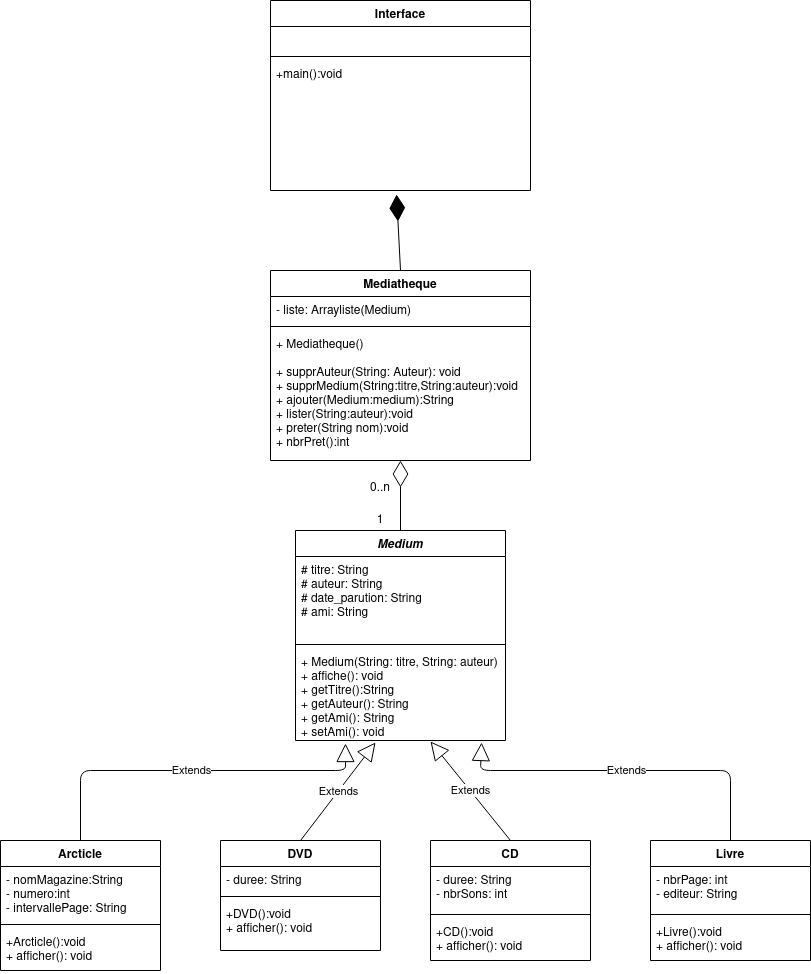

The diagram above was exported from draw.io. Its source (the exported page's mxGraphModel, read from the mxfile embedded in the PNG):
<mxGraphModel dx="1551" dy="1774" grid="1" gridSize="10" guides="1" tooltips="1" connect="1" arrows="1" fold="1" page="1" pageScale="1" pageWidth="850" pageHeight="1100" math="0" shadow="0">
  <root>
    <mxCell id="0" />
    <mxCell id="1" parent="0" />
    <mxCell id="yIApbKcnDyrFLtcX3m1s-1" value="Medium" style="swimlane;fontStyle=3;align=center;verticalAlign=top;childLayout=stackLayout;horizontal=1;startSize=26;horizontalStack=0;resizeParent=1;resizeParentMax=0;resizeLast=0;collapsible=1;marginBottom=0;" vertex="1" parent="1">
      <mxGeometry x="335" y="320" width="210" height="210" as="geometry" />
    </mxCell>
    <mxCell id="yIApbKcnDyrFLtcX3m1s-2" value="# titre: String&#10;# auteur: String&#10;# date_parution: String&#10;# ami: String&#10;&#10;&#10;" style="text;strokeColor=none;fillColor=none;align=left;verticalAlign=top;spacingLeft=4;spacingRight=4;overflow=hidden;rotatable=0;points=[[0,0.5],[1,0.5]];portConstraint=eastwest;" vertex="1" parent="yIApbKcnDyrFLtcX3m1s-1">
      <mxGeometry y="26" width="210" height="84" as="geometry" />
    </mxCell>
    <mxCell id="yIApbKcnDyrFLtcX3m1s-3" value="" style="line;strokeWidth=1;fillColor=none;align=left;verticalAlign=middle;spacingTop=-1;spacingLeft=3;spacingRight=3;rotatable=0;labelPosition=right;points=[];portConstraint=eastwest;" vertex="1" parent="yIApbKcnDyrFLtcX3m1s-1">
      <mxGeometry y="110" width="210" height="8" as="geometry" />
    </mxCell>
    <mxCell id="yIApbKcnDyrFLtcX3m1s-4" value="+ Medium(String: titre, String: auteur)&#10;+ affiche(): void&#10;+ getTitre():String&#10;+ getAuteur(): String&#10;+ getAmi(): String&#10;+ setAmi(): void&#10;&#10;" style="text;strokeColor=none;fillColor=none;align=left;verticalAlign=top;spacingLeft=4;spacingRight=4;overflow=hidden;rotatable=0;points=[[0,0.5],[1,0.5]];portConstraint=eastwest;fontStyle=0" vertex="1" parent="yIApbKcnDyrFLtcX3m1s-1">
      <mxGeometry y="118" width="210" height="92" as="geometry" />
    </mxCell>
    <mxCell id="yIApbKcnDyrFLtcX3m1s-5" value="DVD" style="swimlane;fontStyle=1;align=center;verticalAlign=top;childLayout=stackLayout;horizontal=1;startSize=26;horizontalStack=0;resizeParent=1;resizeParentMax=0;resizeLast=0;collapsible=1;marginBottom=0;" vertex="1" parent="1">
      <mxGeometry x="260" y="630" width="160" height="110" as="geometry" />
    </mxCell>
    <mxCell id="yIApbKcnDyrFLtcX3m1s-6" value="- duree: String" style="text;strokeColor=none;fillColor=none;align=left;verticalAlign=top;spacingLeft=4;spacingRight=4;overflow=hidden;rotatable=0;points=[[0,0.5],[1,0.5]];portConstraint=eastwest;" vertex="1" parent="yIApbKcnDyrFLtcX3m1s-5">
      <mxGeometry y="26" width="160" height="26" as="geometry" />
    </mxCell>
    <mxCell id="yIApbKcnDyrFLtcX3m1s-7" value="" style="line;strokeWidth=1;fillColor=none;align=left;verticalAlign=middle;spacingTop=-1;spacingLeft=3;spacingRight=3;rotatable=0;labelPosition=right;points=[];portConstraint=eastwest;" vertex="1" parent="yIApbKcnDyrFLtcX3m1s-5">
      <mxGeometry y="52" width="160" height="8" as="geometry" />
    </mxCell>
    <mxCell id="yIApbKcnDyrFLtcX3m1s-8" value="+DVD():void&#10;+ afficher(): void" style="text;strokeColor=none;fillColor=none;align=left;verticalAlign=top;spacingLeft=4;spacingRight=4;overflow=hidden;rotatable=0;points=[[0,0.5],[1,0.5]];portConstraint=eastwest;" vertex="1" parent="yIApbKcnDyrFLtcX3m1s-5">
      <mxGeometry y="60" width="160" height="50" as="geometry" />
    </mxCell>
    <mxCell id="yIApbKcnDyrFLtcX3m1s-9" value="CD" style="swimlane;fontStyle=1;align=center;verticalAlign=top;childLayout=stackLayout;horizontal=1;startSize=26;horizontalStack=0;resizeParent=1;resizeParentMax=0;resizeLast=0;collapsible=1;marginBottom=0;" vertex="1" parent="1">
      <mxGeometry x="470" y="630" width="160" height="120" as="geometry" />
    </mxCell>
    <mxCell id="yIApbKcnDyrFLtcX3m1s-10" value="- duree: String&#10;- nbrSons: int&#10;" style="text;strokeColor=none;fillColor=none;align=left;verticalAlign=top;spacingLeft=4;spacingRight=4;overflow=hidden;rotatable=0;points=[[0,0.5],[1,0.5]];portConstraint=eastwest;" vertex="1" parent="yIApbKcnDyrFLtcX3m1s-9">
      <mxGeometry y="26" width="160" height="44" as="geometry" />
    </mxCell>
    <mxCell id="yIApbKcnDyrFLtcX3m1s-11" value="" style="line;strokeWidth=1;fillColor=none;align=left;verticalAlign=middle;spacingTop=-1;spacingLeft=3;spacingRight=3;rotatable=0;labelPosition=right;points=[];portConstraint=eastwest;" vertex="1" parent="yIApbKcnDyrFLtcX3m1s-9">
      <mxGeometry y="70" width="160" height="8" as="geometry" />
    </mxCell>
    <mxCell id="yIApbKcnDyrFLtcX3m1s-12" value="+CD():void&#10;+ afficher(): void" style="text;strokeColor=none;fillColor=none;align=left;verticalAlign=top;spacingLeft=4;spacingRight=4;overflow=hidden;rotatable=0;points=[[0,0.5],[1,0.5]];portConstraint=eastwest;" vertex="1" parent="yIApbKcnDyrFLtcX3m1s-9">
      <mxGeometry y="78" width="160" height="42" as="geometry" />
    </mxCell>
    <mxCell id="yIApbKcnDyrFLtcX3m1s-13" value="Livre" style="swimlane;fontStyle=1;align=center;verticalAlign=top;childLayout=stackLayout;horizontal=1;startSize=26;horizontalStack=0;resizeParent=1;resizeParentMax=0;resizeLast=0;collapsible=1;marginBottom=0;" vertex="1" parent="1">
      <mxGeometry x="690" y="630" width="160" height="120" as="geometry" />
    </mxCell>
    <mxCell id="yIApbKcnDyrFLtcX3m1s-14" value="- nbrPage: int&#10;- editeur: String&#10;" style="text;strokeColor=none;fillColor=none;align=left;verticalAlign=top;spacingLeft=4;spacingRight=4;overflow=hidden;rotatable=0;points=[[0,0.5],[1,0.5]];portConstraint=eastwest;" vertex="1" parent="yIApbKcnDyrFLtcX3m1s-13">
      <mxGeometry y="26" width="160" height="44" as="geometry" />
    </mxCell>
    <mxCell id="yIApbKcnDyrFLtcX3m1s-15" value="" style="line;strokeWidth=1;fillColor=none;align=left;verticalAlign=middle;spacingTop=-1;spacingLeft=3;spacingRight=3;rotatable=0;labelPosition=right;points=[];portConstraint=eastwest;" vertex="1" parent="yIApbKcnDyrFLtcX3m1s-13">
      <mxGeometry y="70" width="160" height="8" as="geometry" />
    </mxCell>
    <mxCell id="yIApbKcnDyrFLtcX3m1s-16" value="+Livre():void&#10;+ afficher(): void" style="text;strokeColor=none;fillColor=none;align=left;verticalAlign=top;spacingLeft=4;spacingRight=4;overflow=hidden;rotatable=0;points=[[0,0.5],[1,0.5]];portConstraint=eastwest;" vertex="1" parent="yIApbKcnDyrFLtcX3m1s-13">
      <mxGeometry y="78" width="160" height="42" as="geometry" />
    </mxCell>
    <mxCell id="yIApbKcnDyrFLtcX3m1s-25" value="Mediatheque" style="swimlane;fontStyle=1;align=center;verticalAlign=top;childLayout=stackLayout;horizontal=1;startSize=26;horizontalStack=0;resizeParent=1;resizeParentMax=0;resizeLast=0;collapsible=1;marginBottom=0;" vertex="1" parent="1">
      <mxGeometry x="310" y="60" width="260" height="190" as="geometry" />
    </mxCell>
    <mxCell id="yIApbKcnDyrFLtcX3m1s-26" value="- liste: Arrayliste(Medium)&#10;" style="text;strokeColor=none;fillColor=none;align=left;verticalAlign=top;spacingLeft=4;spacingRight=4;overflow=hidden;rotatable=0;points=[[0,0.5],[1,0.5]];portConstraint=eastwest;" vertex="1" parent="yIApbKcnDyrFLtcX3m1s-25">
      <mxGeometry y="26" width="260" height="26" as="geometry" />
    </mxCell>
    <mxCell id="yIApbKcnDyrFLtcX3m1s-27" value="" style="line;strokeWidth=1;fillColor=none;align=left;verticalAlign=middle;spacingTop=-1;spacingLeft=3;spacingRight=3;rotatable=0;labelPosition=right;points=[];portConstraint=eastwest;" vertex="1" parent="yIApbKcnDyrFLtcX3m1s-25">
      <mxGeometry y="52" width="260" height="8" as="geometry" />
    </mxCell>
    <mxCell id="yIApbKcnDyrFLtcX3m1s-28" value="+ Mediatheque()&#10;&#10;+ supprAuteur(String: Auteur): void&#10;+ supprMedium(String:titre,String:auteur):void&#10;+ ajouter(Medium:medium):String&#10;+ lister(String:auteur):void&#10;+ preter(String nom):void&#10;+ nbrPret():int&#10;&#10;&#10;&#10;" style="text;strokeColor=none;fillColor=none;align=left;verticalAlign=top;spacingLeft=4;spacingRight=4;overflow=hidden;rotatable=0;points=[[0,0.5],[1,0.5]];portConstraint=eastwest;" vertex="1" parent="yIApbKcnDyrFLtcX3m1s-25">
      <mxGeometry y="60" width="260" height="130" as="geometry" />
    </mxCell>
    <mxCell id="yIApbKcnDyrFLtcX3m1s-32" value="Extends" style="endArrow=block;endSize=16;endFill=0;html=1;entryX=0.643;entryY=1.011;entryDx=0;entryDy=0;exitX=0.5;exitY=0;exitDx=0;exitDy=0;entryPerimeter=0;" edge="1" parent="1" source="yIApbKcnDyrFLtcX3m1s-9" target="yIApbKcnDyrFLtcX3m1s-4">
      <mxGeometry width="160" relative="1" as="geometry">
        <mxPoint x="90" y="360" as="sourcePoint" />
        <mxPoint x="250" y="360" as="targetPoint" />
      </mxGeometry>
    </mxCell>
    <mxCell id="yIApbKcnDyrFLtcX3m1s-33" value="Extends" style="endArrow=block;endSize=16;endFill=0;html=1;exitX=0.5;exitY=0;exitDx=0;exitDy=0;entryX=0.886;entryY=1.022;entryDx=0;entryDy=0;entryPerimeter=0;" edge="1" parent="1" source="yIApbKcnDyrFLtcX3m1s-13" target="yIApbKcnDyrFLtcX3m1s-4">
      <mxGeometry width="160" relative="1" as="geometry">
        <mxPoint x="50" y="360" as="sourcePoint" />
        <mxPoint x="210" y="360" as="targetPoint" />
        <Array as="points">
          <mxPoint x="770" y="560" />
          <mxPoint x="520" y="560" />
        </Array>
      </mxGeometry>
    </mxCell>
    <mxCell id="yIApbKcnDyrFLtcX3m1s-35" value="" style="endArrow=diamondThin;endFill=0;endSize=24;html=1;exitX=0.5;exitY=0;exitDx=0;exitDy=0;entryX=0.5;entryY=1;entryDx=0;entryDy=0;" edge="1" parent="1" source="yIApbKcnDyrFLtcX3m1s-1" target="yIApbKcnDyrFLtcX3m1s-25">
      <mxGeometry width="160" relative="1" as="geometry">
        <mxPoint x="60" y="350" as="sourcePoint" />
        <mxPoint x="600" y="180" as="targetPoint" />
      </mxGeometry>
    </mxCell>
    <mxCell id="yIApbKcnDyrFLtcX3m1s-39" value="1" style="text;html=1;strokeColor=none;fillColor=none;align=center;verticalAlign=middle;whiteSpace=wrap;rounded=0;" vertex="1" parent="1">
      <mxGeometry x="400" y="300" width="40" height="20" as="geometry" />
    </mxCell>
    <mxCell id="yIApbKcnDyrFLtcX3m1s-40" value="0..n" style="text;html=1;strokeColor=none;fillColor=none;align=center;verticalAlign=middle;whiteSpace=wrap;rounded=0;" vertex="1" parent="1">
      <mxGeometry x="400" y="268" width="40" height="20" as="geometry" />
    </mxCell>
    <mxCell id="yIApbKcnDyrFLtcX3m1s-43" value="Arcticle" style="swimlane;fontStyle=1;align=center;verticalAlign=top;childLayout=stackLayout;horizontal=1;startSize=26;horizontalStack=0;resizeParent=1;resizeParentMax=0;resizeLast=0;collapsible=1;marginBottom=0;" vertex="1" parent="1">
      <mxGeometry x="40" y="630" width="160" height="130" as="geometry" />
    </mxCell>
    <mxCell id="yIApbKcnDyrFLtcX3m1s-44" value="- nomMagazine:String&#10;- numero:int&#10;- intervallePage: String&#10;&#10;" style="text;strokeColor=none;fillColor=none;align=left;verticalAlign=top;spacingLeft=4;spacingRight=4;overflow=hidden;rotatable=0;points=[[0,0.5],[1,0.5]];portConstraint=eastwest;" vertex="1" parent="yIApbKcnDyrFLtcX3m1s-43">
      <mxGeometry y="26" width="160" height="54" as="geometry" />
    </mxCell>
    <mxCell id="yIApbKcnDyrFLtcX3m1s-45" value="" style="line;strokeWidth=1;fillColor=none;align=left;verticalAlign=middle;spacingTop=-1;spacingLeft=3;spacingRight=3;rotatable=0;labelPosition=right;points=[];portConstraint=eastwest;" vertex="1" parent="yIApbKcnDyrFLtcX3m1s-43">
      <mxGeometry y="80" width="160" height="8" as="geometry" />
    </mxCell>
    <mxCell id="yIApbKcnDyrFLtcX3m1s-46" value="+Arcticle():void&#10;+ afficher(): void" style="text;strokeColor=none;fillColor=none;align=left;verticalAlign=top;spacingLeft=4;spacingRight=4;overflow=hidden;rotatable=0;points=[[0,0.5],[1,0.5]];portConstraint=eastwest;" vertex="1" parent="yIApbKcnDyrFLtcX3m1s-43">
      <mxGeometry y="88" width="160" height="42" as="geometry" />
    </mxCell>
    <mxCell id="yIApbKcnDyrFLtcX3m1s-47" value="Extends" style="endArrow=block;endSize=16;endFill=0;html=1;entryX=0.381;entryY=1.022;entryDx=0;entryDy=0;entryPerimeter=0;exitX=0.5;exitY=0;exitDx=0;exitDy=0;" edge="1" parent="1" source="yIApbKcnDyrFLtcX3m1s-5" target="yIApbKcnDyrFLtcX3m1s-4">
      <mxGeometry width="160" relative="1" as="geometry">
        <mxPoint x="140" y="520" as="sourcePoint" />
        <mxPoint x="300" y="520" as="targetPoint" />
      </mxGeometry>
    </mxCell>
    <mxCell id="yIApbKcnDyrFLtcX3m1s-48" value="Extends" style="endArrow=block;endSize=16;endFill=0;html=1;entryX=0.238;entryY=1.033;entryDx=0;entryDy=0;entryPerimeter=0;exitX=0.5;exitY=0;exitDx=0;exitDy=0;" edge="1" parent="1" source="yIApbKcnDyrFLtcX3m1s-43" target="yIApbKcnDyrFLtcX3m1s-4">
      <mxGeometry width="160" relative="1" as="geometry">
        <mxPoint x="350" y="640" as="sourcePoint" />
        <mxPoint x="425.01" y="542.0239999999999" as="targetPoint" />
        <Array as="points">
          <mxPoint x="120" y="560" />
          <mxPoint x="385" y="560" />
        </Array>
      </mxGeometry>
    </mxCell>
    <mxCell id="yIApbKcnDyrFLtcX3m1s-49" value="Interface" style="swimlane;fontStyle=1;align=center;verticalAlign=top;childLayout=stackLayout;horizontal=1;startSize=26;horizontalStack=0;resizeParent=1;resizeParentMax=0;resizeLast=0;collapsible=1;marginBottom=0;" vertex="1" parent="1">
      <mxGeometry x="310" y="-210" width="260" height="190" as="geometry" />
    </mxCell>
    <mxCell id="yIApbKcnDyrFLtcX3m1s-50" value="&#10;" style="text;strokeColor=none;fillColor=none;align=left;verticalAlign=top;spacingLeft=4;spacingRight=4;overflow=hidden;rotatable=0;points=[[0,0.5],[1,0.5]];portConstraint=eastwest;" vertex="1" parent="yIApbKcnDyrFLtcX3m1s-49">
      <mxGeometry y="26" width="260" height="26" as="geometry" />
    </mxCell>
    <mxCell id="yIApbKcnDyrFLtcX3m1s-51" value="" style="line;strokeWidth=1;fillColor=none;align=left;verticalAlign=middle;spacingTop=-1;spacingLeft=3;spacingRight=3;rotatable=0;labelPosition=right;points=[];portConstraint=eastwest;" vertex="1" parent="yIApbKcnDyrFLtcX3m1s-49">
      <mxGeometry y="52" width="260" height="8" as="geometry" />
    </mxCell>
    <mxCell id="yIApbKcnDyrFLtcX3m1s-52" value="+main():void" style="text;strokeColor=none;fillColor=none;align=left;verticalAlign=top;spacingLeft=4;spacingRight=4;overflow=hidden;rotatable=0;points=[[0,0.5],[1,0.5]];portConstraint=eastwest;" vertex="1" parent="yIApbKcnDyrFLtcX3m1s-49">
      <mxGeometry y="60" width="260" height="130" as="geometry" />
    </mxCell>
    <mxCell id="yIApbKcnDyrFLtcX3m1s-53" value="" style="endArrow=diamondThin;endFill=1;endSize=24;html=1;entryX=0.485;entryY=1.031;entryDx=0;entryDy=0;entryPerimeter=0;exitX=0.5;exitY=0;exitDx=0;exitDy=0;" edge="1" parent="1" source="yIApbKcnDyrFLtcX3m1s-25" target="yIApbKcnDyrFLtcX3m1s-52">
      <mxGeometry width="160" relative="1" as="geometry">
        <mxPoint x="90" y="120" as="sourcePoint" />
        <mxPoint x="250" y="120" as="targetPoint" />
      </mxGeometry>
    </mxCell>
  </root>
</mxGraphModel>